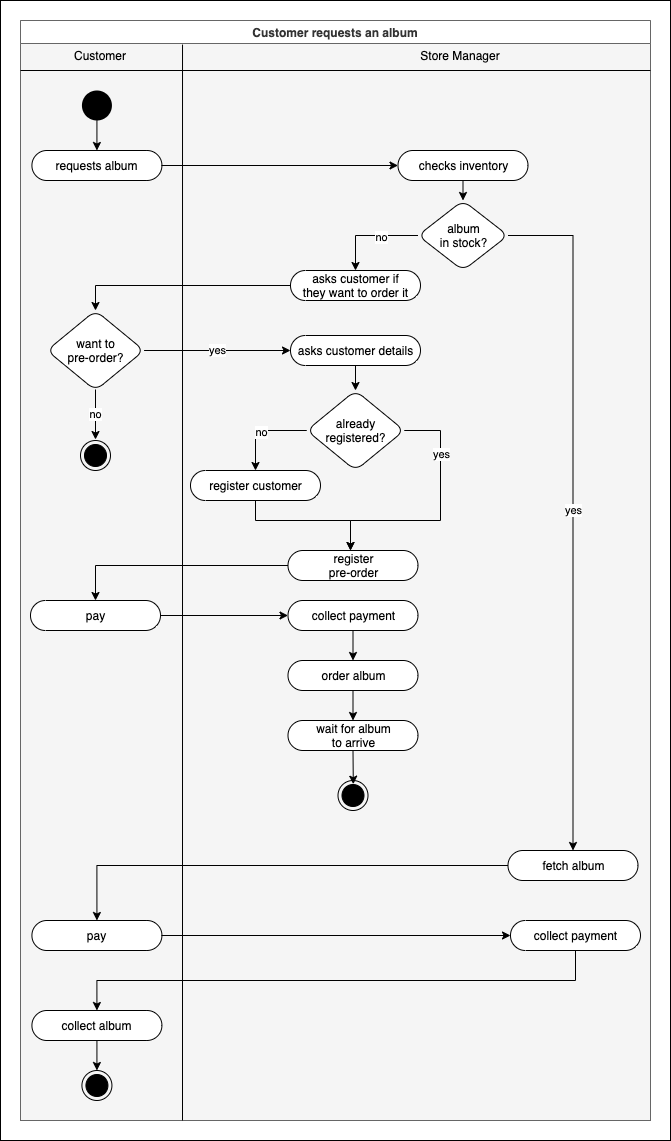

The diagram above was exported from draw.io. Its source (the exported page's mxGraphModel, read from the mxfile embedded in the PNG):
<mxGraphModel dx="946" dy="557" grid="1" gridSize="10" guides="1" tooltips="1" connect="1" arrows="1" fold="1" page="1" pageScale="1" pageWidth="800" pageHeight="2000" background="#FFFFFF" math="0" shadow="0">
  <root>
    <mxCell id="0" />
    <mxCell id="1" parent="0" />
    <mxCell id="7obn2czeCHV5LS8x1PIK-109" value="" style="group;strokeWidth=0;" vertex="1" connectable="0" parent="1">
      <mxGeometry width="670" height="1140" as="geometry" />
    </mxCell>
    <mxCell id="7obn2czeCHV5LS8x1PIK-108" value="" style="rounded=0;whiteSpace=wrap;html=1;glass=0;labelBackgroundColor=default;strokeWidth=1;" vertex="1" parent="7obn2czeCHV5LS8x1PIK-109">
      <mxGeometry width="670" height="1140" as="geometry" />
    </mxCell>
    <mxCell id="7obn2czeCHV5LS8x1PIK-105" value="" style="group;fillColor=#f5f5f5;strokeColor=#666666;strokeWidth=1;rounded=0;fontColor=#333333;" vertex="1" connectable="0" parent="7obn2czeCHV5LS8x1PIK-109">
      <mxGeometry x="20" y="20" width="630" height="1100" as="geometry" />
    </mxCell>
    <mxCell id="7obn2czeCHV5LS8x1PIK-104" value="Customer requests an album" style="swimlane;rounded=0;glass=0;labelBackgroundColor=default;labelBorderColor=none;swimlaneLine=1;strokeWidth=1;strokeColor=#666666;fillColor=default;fontColor=#333333;" vertex="1" parent="7obn2czeCHV5LS8x1PIK-105">
      <mxGeometry width="630" height="1100" as="geometry" />
    </mxCell>
    <mxCell id="7obn2czeCHV5LS8x1PIK-35" value="order album" style="html=1;dashed=0;whitespace=wrap;shape=mxgraph.dfd.start;rounded=1;" vertex="1" parent="7obn2czeCHV5LS8x1PIK-105">
      <mxGeometry x="267.5" y="640" width="130" height="30" as="geometry" />
    </mxCell>
    <mxCell id="7obn2czeCHV5LS8x1PIK-36" value="pay" style="html=1;dashed=0;whitespace=wrap;shape=mxgraph.dfd.start;rounded=1;" vertex="1" parent="7obn2czeCHV5LS8x1PIK-105">
      <mxGeometry x="10" y="580" width="130" height="30" as="geometry" />
    </mxCell>
    <mxCell id="7obn2czeCHV5LS8x1PIK-52" style="edgeStyle=orthogonalEdgeStyle;rounded=0;orthogonalLoop=1;jettySize=auto;html=1;exitX=0;exitY=0.5;exitDx=0;exitDy=0;exitPerimeter=0;entryX=0.5;entryY=0.5;entryDx=0;entryDy=-15;entryPerimeter=0;endArrow=classic;endFill=1;" edge="1" parent="7obn2czeCHV5LS8x1PIK-105" source="7obn2czeCHV5LS8x1PIK-34" target="7obn2czeCHV5LS8x1PIK-36">
      <mxGeometry relative="1" as="geometry" />
    </mxCell>
    <mxCell id="7obn2czeCHV5LS8x1PIK-34" value="register&lt;br&gt;pre-order" style="html=1;dashed=0;whitespace=wrap;shape=mxgraph.dfd.start;rounded=1;" vertex="1" parent="7obn2czeCHV5LS8x1PIK-105">
      <mxGeometry x="267.5" y="530" width="130" height="30" as="geometry" />
    </mxCell>
    <mxCell id="7obn2czeCHV5LS8x1PIK-3" value="" style="ellipse;html=1;shape=endState;fillColor=#000000;strokeColor=#000000;rounded=1;" vertex="1" parent="7obn2czeCHV5LS8x1PIK-105">
      <mxGeometry x="61.43000000000001" y="1050" width="30" height="30" as="geometry" />
    </mxCell>
    <mxCell id="7obn2czeCHV5LS8x1PIK-8" style="edgeStyle=none;rounded=0;orthogonalLoop=1;jettySize=auto;html=1;exitX=0.282;exitY=0.043;exitDx=0;exitDy=0;exitPerimeter=0;endArrow=none;endFill=0;" edge="1" parent="7obn2czeCHV5LS8x1PIK-105">
      <mxGeometry x="-80" as="geometry">
        <mxPoint x="162" y="1100" as="targetPoint" />
        <mxPoint x="162.01999999999998" y="24.08000000000004" as="sourcePoint" />
      </mxGeometry>
    </mxCell>
    <mxCell id="7obn2czeCHV5LS8x1PIK-7" style="edgeStyle=none;rounded=0;orthogonalLoop=1;jettySize=auto;html=1;endArrow=none;endFill=0;" edge="1" parent="7obn2czeCHV5LS8x1PIK-105">
      <mxGeometry x="-80" as="geometry">
        <mxPoint y="50" as="sourcePoint" />
        <mxPoint x="630" y="50" as="targetPoint" />
      </mxGeometry>
    </mxCell>
    <mxCell id="7obn2czeCHV5LS8x1PIK-9" value="Customer" style="text;html=1;strokeColor=none;fillColor=none;align=center;verticalAlign=middle;whiteSpace=wrap;rounded=0;glass=0;" vertex="1" parent="7obn2czeCHV5LS8x1PIK-105">
      <mxGeometry x="50" y="20" width="60" height="30" as="geometry" />
    </mxCell>
    <mxCell id="7obn2czeCHV5LS8x1PIK-10" value="Store Manager" style="text;html=1;strokeColor=none;fillColor=none;align=center;verticalAlign=middle;whiteSpace=wrap;rounded=0;glass=0;" vertex="1" parent="7obn2czeCHV5LS8x1PIK-105">
      <mxGeometry x="390" y="20" width="100" height="30" as="geometry" />
    </mxCell>
    <mxCell id="7obn2czeCHV5LS8x1PIK-2" value="" style="ellipse;fillColor=#000000;strokeColor=none;rounded=1;" vertex="1" parent="7obn2czeCHV5LS8x1PIK-105">
      <mxGeometry x="61.43000000000001" y="70" width="30" height="30" as="geometry" />
    </mxCell>
    <mxCell id="7obn2czeCHV5LS8x1PIK-4" value="requests album" style="html=1;dashed=0;whitespace=wrap;shape=mxgraph.dfd.start;rounded=1;" vertex="1" parent="7obn2czeCHV5LS8x1PIK-105">
      <mxGeometry x="11.430000000000007" y="130" width="130" height="30" as="geometry" />
    </mxCell>
    <mxCell id="7obn2czeCHV5LS8x1PIK-12" value="checks inventory" style="html=1;dashed=0;whitespace=wrap;shape=mxgraph.dfd.start;rounded=1;" vertex="1" parent="7obn2czeCHV5LS8x1PIK-105">
      <mxGeometry x="377.5" y="130" width="130" height="30" as="geometry" />
    </mxCell>
    <mxCell id="7obn2czeCHV5LS8x1PIK-5" value="album&lt;br&gt;in stock?" style="shape=rhombus;html=1;dashed=0;whitespace=wrap;perimeter=rhombusPerimeter;rounded=1;" vertex="1" parent="7obn2czeCHV5LS8x1PIK-105">
      <mxGeometry x="397.5" y="180" width="90" height="70" as="geometry" />
    </mxCell>
    <mxCell id="7obn2czeCHV5LS8x1PIK-25" value="asks customer if&lt;br&gt;they want to order it" style="html=1;dashed=0;whitespace=wrap;shape=mxgraph.dfd.start;rounded=1;" vertex="1" parent="7obn2czeCHV5LS8x1PIK-105">
      <mxGeometry x="270" y="250" width="130" height="30" as="geometry" />
    </mxCell>
    <mxCell id="7obn2czeCHV5LS8x1PIK-103" value="no" style="edgeStyle=orthogonalEdgeStyle;rounded=0;orthogonalLoop=1;jettySize=auto;html=1;exitX=0.5;exitY=1;exitDx=0;exitDy=0;entryX=0.5;entryY=0;entryDx=0;entryDy=0;endArrow=classic;endFill=1;" edge="1" parent="7obn2czeCHV5LS8x1PIK-105">
      <mxGeometry relative="1" as="geometry">
        <mxPoint x="75.00000000000006" y="369" as="sourcePoint" />
        <mxPoint x="74.99999999999994" y="419" as="targetPoint" />
      </mxGeometry>
    </mxCell>
    <mxCell id="7obn2czeCHV5LS8x1PIK-18" value="want to&lt;br&gt;pre-order?" style="shape=rhombus;html=1;dashed=0;whitespace=wrap;perimeter=rhombusPerimeter;rounded=1;" vertex="1" parent="7obn2czeCHV5LS8x1PIK-105">
      <mxGeometry x="26.430000000000007" y="290" width="97.14" height="80" as="geometry" />
    </mxCell>
    <mxCell id="7obn2czeCHV5LS8x1PIK-29" value="" style="ellipse;html=1;shape=endState;fillColor=#000000;strokeColor=#000000;rounded=1;" vertex="1" parent="7obn2czeCHV5LS8x1PIK-105">
      <mxGeometry x="60" y="420" width="30" height="30" as="geometry" />
    </mxCell>
    <mxCell id="7obn2czeCHV5LS8x1PIK-28" value="asks customer details" style="html=1;dashed=0;whitespace=wrap;shape=mxgraph.dfd.start;rounded=1;" vertex="1" parent="7obn2czeCHV5LS8x1PIK-105">
      <mxGeometry x="270" y="315" width="130" height="30" as="geometry" />
    </mxCell>
    <mxCell id="7obn2czeCHV5LS8x1PIK-49" style="edgeStyle=orthogonalEdgeStyle;rounded=0;orthogonalLoop=1;jettySize=auto;html=1;exitX=0.5;exitY=0.5;exitDx=0;exitDy=15;exitPerimeter=0;endArrow=classic;endFill=1;" edge="1" parent="7obn2czeCHV5LS8x1PIK-105" source="7obn2czeCHV5LS8x1PIK-33">
      <mxGeometry relative="1" as="geometry">
        <mxPoint x="330" y="530" as="targetPoint" />
        <Array as="points">
          <mxPoint x="235" y="500" />
          <mxPoint x="330" y="500" />
        </Array>
      </mxGeometry>
    </mxCell>
    <mxCell id="7obn2czeCHV5LS8x1PIK-33" value="register customer" style="html=1;dashed=0;whitespace=wrap;shape=mxgraph.dfd.start;rounded=1;" vertex="1" parent="7obn2czeCHV5LS8x1PIK-105">
      <mxGeometry x="170" y="450" width="130" height="30" as="geometry" />
    </mxCell>
    <mxCell id="7obn2czeCHV5LS8x1PIK-38" value="yes" style="edgeStyle=orthogonalEdgeStyle;rounded=0;orthogonalLoop=1;jettySize=auto;html=1;exitX=1;exitY=0.5;exitDx=0;exitDy=0;entryX=0;entryY=0.5;entryDx=0;entryDy=0;entryPerimeter=0;endArrow=classic;endFill=1;" edge="1" parent="7obn2czeCHV5LS8x1PIK-105" source="7obn2czeCHV5LS8x1PIK-18" target="7obn2czeCHV5LS8x1PIK-28">
      <mxGeometry x="-80" as="geometry" />
    </mxCell>
    <mxCell id="7obn2czeCHV5LS8x1PIK-13" style="edgeStyle=none;rounded=0;orthogonalLoop=1;jettySize=auto;html=1;exitX=0.5;exitY=1;exitDx=0;exitDy=0;entryX=0.5;entryY=0.5;entryDx=0;entryDy=-15;entryPerimeter=0;endArrow=classic;endFill=1;" edge="1" parent="7obn2czeCHV5LS8x1PIK-105" source="7obn2czeCHV5LS8x1PIK-2" target="7obn2czeCHV5LS8x1PIK-4">
      <mxGeometry x="-628.5699999999999" y="60" as="geometry" />
    </mxCell>
    <mxCell id="7obn2czeCHV5LS8x1PIK-14" style="edgeStyle=none;rounded=0;orthogonalLoop=1;jettySize=auto;html=1;exitX=1;exitY=0.5;exitDx=0;exitDy=0;exitPerimeter=0;entryX=0;entryY=0.5;entryDx=0;entryDy=0;entryPerimeter=0;endArrow=classic;endFill=1;" edge="1" parent="7obn2czeCHV5LS8x1PIK-105" source="7obn2czeCHV5LS8x1PIK-4" target="7obn2czeCHV5LS8x1PIK-12">
      <mxGeometry x="-660" y="60" as="geometry" />
    </mxCell>
    <mxCell id="7obn2czeCHV5LS8x1PIK-20" style="edgeStyle=none;rounded=0;orthogonalLoop=1;jettySize=auto;html=1;exitX=0.5;exitY=0.5;exitDx=0;exitDy=15;exitPerimeter=0;entryX=0.5;entryY=0;entryDx=0;entryDy=0;endArrow=classic;endFill=1;" edge="1" parent="7obn2czeCHV5LS8x1PIK-105" source="7obn2czeCHV5LS8x1PIK-12" target="7obn2czeCHV5LS8x1PIK-5">
      <mxGeometry x="-562.5" y="60" as="geometry" />
    </mxCell>
    <mxCell id="7obn2czeCHV5LS8x1PIK-22" style="edgeStyle=orthogonalEdgeStyle;rounded=0;orthogonalLoop=1;jettySize=auto;html=1;exitX=0;exitY=0.5;exitDx=0;exitDy=0;endArrow=classic;endFill=1;" edge="1" parent="7obn2czeCHV5LS8x1PIK-105" source="7obn2czeCHV5LS8x1PIK-5" target="7obn2czeCHV5LS8x1PIK-25">
      <mxGeometry x="-562.5" y="60" as="geometry" />
    </mxCell>
    <mxCell id="7obn2czeCHV5LS8x1PIK-39" value="no" style="edgeLabel;html=1;align=center;verticalAlign=middle;resizable=0;points=[];" vertex="1" connectable="0" parent="7obn2czeCHV5LS8x1PIK-22">
      <mxGeometry relative="1" as="geometry">
        <mxPoint x="12" y="1" as="offset" />
      </mxGeometry>
    </mxCell>
    <mxCell id="7obn2czeCHV5LS8x1PIK-27" style="edgeStyle=orthogonalEdgeStyle;rounded=0;orthogonalLoop=1;jettySize=auto;html=1;exitX=0;exitY=0.5;exitDx=0;exitDy=0;exitPerimeter=0;entryX=0.5;entryY=0;entryDx=0;entryDy=0;endArrow=classic;endFill=1;" edge="1" parent="7obn2czeCHV5LS8x1PIK-105" source="7obn2czeCHV5LS8x1PIK-25" target="7obn2czeCHV5LS8x1PIK-18">
      <mxGeometry x="-660" y="60" as="geometry" />
    </mxCell>
    <mxCell id="7obn2czeCHV5LS8x1PIK-45" style="edgeStyle=orthogonalEdgeStyle;rounded=0;orthogonalLoop=1;jettySize=auto;html=1;exitX=0;exitY=0.5;exitDx=0;exitDy=0;entryX=0.5;entryY=0.5;entryDx=0;entryDy=-15;entryPerimeter=0;endArrow=classic;endFill=1;" edge="1" parent="7obn2czeCHV5LS8x1PIK-105" source="7obn2czeCHV5LS8x1PIK-15" target="7obn2czeCHV5LS8x1PIK-33">
      <mxGeometry relative="1" as="geometry" />
    </mxCell>
    <mxCell id="7obn2czeCHV5LS8x1PIK-46" value="no" style="edgeLabel;html=1;align=center;verticalAlign=middle;resizable=0;points=[];" vertex="1" connectable="0" parent="7obn2czeCHV5LS8x1PIK-45">
      <mxGeometry x="0.0137" y="1" relative="1" as="geometry">
        <mxPoint as="offset" />
      </mxGeometry>
    </mxCell>
    <mxCell id="7obn2czeCHV5LS8x1PIK-50" style="edgeStyle=orthogonalEdgeStyle;rounded=0;orthogonalLoop=1;jettySize=auto;html=1;exitX=1;exitY=0.5;exitDx=0;exitDy=0;endArrow=classic;endFill=1;" edge="1" parent="7obn2czeCHV5LS8x1PIK-105" source="7obn2czeCHV5LS8x1PIK-15">
      <mxGeometry relative="1" as="geometry">
        <mxPoint x="330" y="530" as="targetPoint" />
        <Array as="points">
          <mxPoint x="420" y="410" />
          <mxPoint x="420" y="500" />
          <mxPoint x="330" y="500" />
        </Array>
      </mxGeometry>
    </mxCell>
    <mxCell id="7obn2czeCHV5LS8x1PIK-51" value="yes" style="edgeLabel;html=1;align=center;verticalAlign=middle;resizable=0;points=[];" vertex="1" connectable="0" parent="7obn2czeCHV5LS8x1PIK-50">
      <mxGeometry x="-0.5107" relative="1" as="geometry">
        <mxPoint as="offset" />
      </mxGeometry>
    </mxCell>
    <mxCell id="7obn2czeCHV5LS8x1PIK-15" value="already&lt;br&gt;registered?" style="shape=rhombus;html=1;dashed=0;whitespace=wrap;perimeter=rhombusPerimeter;rounded=1;" vertex="1" parent="7obn2czeCHV5LS8x1PIK-105">
      <mxGeometry x="286.25" y="370" width="97.5" height="80" as="geometry" />
    </mxCell>
    <mxCell id="7obn2czeCHV5LS8x1PIK-43" style="edgeStyle=orthogonalEdgeStyle;rounded=0;orthogonalLoop=1;jettySize=auto;html=1;exitX=0.5;exitY=0.5;exitDx=0;exitDy=15;exitPerimeter=0;entryX=0.5;entryY=0;entryDx=0;entryDy=0;endArrow=classic;endFill=1;" edge="1" parent="7obn2czeCHV5LS8x1PIK-105" source="7obn2czeCHV5LS8x1PIK-28" target="7obn2czeCHV5LS8x1PIK-15">
      <mxGeometry as="geometry" />
    </mxCell>
    <mxCell id="7obn2czeCHV5LS8x1PIK-62" style="edgeStyle=orthogonalEdgeStyle;rounded=0;orthogonalLoop=1;jettySize=auto;html=1;exitX=0.5;exitY=0.5;exitDx=0;exitDy=15;exitPerimeter=0;entryX=0.5;entryY=0.5;entryDx=0;entryDy=-15;entryPerimeter=0;endArrow=classic;endFill=1;" edge="1" parent="7obn2czeCHV5LS8x1PIK-105" source="7obn2czeCHV5LS8x1PIK-53" target="7obn2czeCHV5LS8x1PIK-35">
      <mxGeometry relative="1" as="geometry" />
    </mxCell>
    <mxCell id="7obn2czeCHV5LS8x1PIK-53" value="collect payment" style="html=1;dashed=0;whitespace=wrap;shape=mxgraph.dfd.start;rounded=1;" vertex="1" parent="7obn2czeCHV5LS8x1PIK-105">
      <mxGeometry x="267.5" y="580" width="130" height="30" as="geometry" />
    </mxCell>
    <mxCell id="7obn2czeCHV5LS8x1PIK-65" style="edgeStyle=orthogonalEdgeStyle;rounded=0;orthogonalLoop=1;jettySize=auto;html=1;exitX=0.5;exitY=0.5;exitDx=0;exitDy=15;exitPerimeter=0;entryX=0.503;entryY=0.046;entryDx=0;entryDy=0;entryPerimeter=0;endArrow=classic;endFill=1;" edge="1" parent="7obn2czeCHV5LS8x1PIK-105" source="7obn2czeCHV5LS8x1PIK-55">
      <mxGeometry relative="1" as="geometry">
        <mxPoint x="332.7925" y="763.6799999999998" as="targetPoint" />
      </mxGeometry>
    </mxCell>
    <mxCell id="7obn2czeCHV5LS8x1PIK-55" value="wait for album&lt;br&gt;to arrive" style="html=1;dashed=0;whitespace=wrap;shape=mxgraph.dfd.start;rounded=1;" vertex="1" parent="7obn2czeCHV5LS8x1PIK-105">
      <mxGeometry x="267.5" y="700" width="130" height="30" as="geometry" />
    </mxCell>
    <mxCell id="7obn2czeCHV5LS8x1PIK-68" style="edgeStyle=orthogonalEdgeStyle;rounded=0;orthogonalLoop=1;jettySize=auto;html=1;exitX=0.5;exitY=0.5;exitDx=0;exitDy=15;exitPerimeter=0;entryX=0.5;entryY=0;entryDx=0;entryDy=0;endArrow=classic;endFill=1;" edge="1" parent="7obn2czeCHV5LS8x1PIK-105" source="7obn2czeCHV5LS8x1PIK-67" target="7obn2czeCHV5LS8x1PIK-3">
      <mxGeometry relative="1" as="geometry" />
    </mxCell>
    <mxCell id="7obn2czeCHV5LS8x1PIK-67" value="collect album" style="html=1;dashed=0;whitespace=wrap;shape=mxgraph.dfd.start;rounded=1;" vertex="1" parent="7obn2czeCHV5LS8x1PIK-105">
      <mxGeometry x="11.430000000000007" y="990" width="130" height="30" as="geometry" />
    </mxCell>
    <mxCell id="7obn2czeCHV5LS8x1PIK-72" value="pay" style="html=1;dashed=0;whitespace=wrap;shape=mxgraph.dfd.start;rounded=1;" vertex="1" parent="7obn2czeCHV5LS8x1PIK-105">
      <mxGeometry x="11.430000000000007" y="900" width="130" height="30" as="geometry" />
    </mxCell>
    <mxCell id="7obn2czeCHV5LS8x1PIK-54" style="edgeStyle=orthogonalEdgeStyle;rounded=0;orthogonalLoop=1;jettySize=auto;html=1;exitX=1;exitY=0.5;exitDx=0;exitDy=0;exitPerimeter=0;entryX=0;entryY=0.5;entryDx=0;entryDy=0;entryPerimeter=0;endArrow=classic;endFill=1;" edge="1" parent="7obn2czeCHV5LS8x1PIK-105" source="7obn2czeCHV5LS8x1PIK-36" target="7obn2czeCHV5LS8x1PIK-53">
      <mxGeometry relative="1" as="geometry" />
    </mxCell>
    <mxCell id="7obn2czeCHV5LS8x1PIK-102" style="edgeStyle=orthogonalEdgeStyle;rounded=0;orthogonalLoop=1;jettySize=auto;html=1;exitX=0.5;exitY=0.5;exitDx=0;exitDy=15.000000000000002;exitPerimeter=0;entryX=0.5;entryY=0.5;entryDx=0;entryDy=-15.000000000000002;entryPerimeter=0;endArrow=classic;endFill=1;" edge="1" parent="7obn2czeCHV5LS8x1PIK-105" source="7obn2czeCHV5LS8x1PIK-88" target="7obn2czeCHV5LS8x1PIK-67">
      <mxGeometry relative="1" as="geometry" />
    </mxCell>
    <mxCell id="7obn2czeCHV5LS8x1PIK-88" value="collect payment" style="html=1;dashed=0;whitespace=wrap;shape=mxgraph.dfd.start;rounded=1;" vertex="1" parent="7obn2czeCHV5LS8x1PIK-105">
      <mxGeometry x="490" y="900" width="130" height="30" as="geometry" />
    </mxCell>
    <mxCell id="7obn2czeCHV5LS8x1PIK-101" style="edgeStyle=orthogonalEdgeStyle;rounded=0;orthogonalLoop=1;jettySize=auto;html=1;exitX=0;exitY=0.5;exitDx=0;exitDy=0;exitPerimeter=0;entryX=0.5;entryY=0.5;entryDx=0;entryDy=-15.000000000000002;entryPerimeter=0;endArrow=classic;endFill=1;" edge="1" parent="7obn2czeCHV5LS8x1PIK-105" source="7obn2czeCHV5LS8x1PIK-37" target="7obn2czeCHV5LS8x1PIK-72">
      <mxGeometry relative="1" as="geometry" />
    </mxCell>
    <mxCell id="7obn2czeCHV5LS8x1PIK-37" value="fetch album" style="html=1;dashed=0;whitespace=wrap;shape=mxgraph.dfd.start;rounded=1;" vertex="1" parent="7obn2czeCHV5LS8x1PIK-105">
      <mxGeometry x="487.5" y="830" width="130" height="30" as="geometry" />
    </mxCell>
    <mxCell id="7obn2czeCHV5LS8x1PIK-100" value="" style="ellipse;html=1;shape=endState;fillColor=#000000;strokeColor=#000000;rounded=1;" vertex="1" parent="7obn2czeCHV5LS8x1PIK-105">
      <mxGeometry x="317.5" y="760" width="30" height="30" as="geometry" />
    </mxCell>
    <mxCell id="7obn2czeCHV5LS8x1PIK-63" style="edgeStyle=orthogonalEdgeStyle;rounded=0;orthogonalLoop=1;jettySize=auto;html=1;exitX=0.5;exitY=0.5;exitDx=0;exitDy=15;exitPerimeter=0;entryX=0.5;entryY=0.5;entryDx=0;entryDy=-15;entryPerimeter=0;endArrow=classic;endFill=1;" edge="1" parent="7obn2czeCHV5LS8x1PIK-105" source="7obn2czeCHV5LS8x1PIK-35" target="7obn2czeCHV5LS8x1PIK-55">
      <mxGeometry relative="1" as="geometry" />
    </mxCell>
    <mxCell id="7obn2czeCHV5LS8x1PIK-89" style="edgeStyle=orthogonalEdgeStyle;rounded=0;orthogonalLoop=1;jettySize=auto;html=1;exitX=1;exitY=0.5;exitDx=0;exitDy=0;exitPerimeter=0;entryX=0;entryY=0.5;entryDx=0;entryDy=0;entryPerimeter=0;endArrow=classic;endFill=1;" edge="1" parent="7obn2czeCHV5LS8x1PIK-105" source="7obn2czeCHV5LS8x1PIK-72" target="7obn2czeCHV5LS8x1PIK-88">
      <mxGeometry relative="1" as="geometry" />
    </mxCell>
    <mxCell id="7obn2czeCHV5LS8x1PIK-99" value="yes" style="edgeStyle=orthogonalEdgeStyle;rounded=0;orthogonalLoop=1;jettySize=auto;html=1;exitX=1;exitY=0.5;exitDx=0;exitDy=0;entryX=0.5;entryY=0.5;entryDx=0;entryDy=-15.000000000000002;entryPerimeter=0;endArrow=classic;endFill=1;" edge="1" parent="7obn2czeCHV5LS8x1PIK-105" source="7obn2czeCHV5LS8x1PIK-5" target="7obn2czeCHV5LS8x1PIK-37">
      <mxGeometry relative="1" as="geometry" />
    </mxCell>
  </root>
</mxGraphModel>